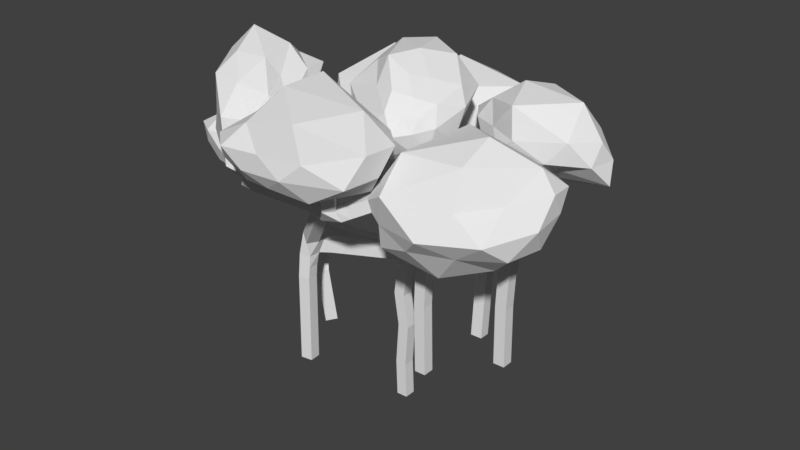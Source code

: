 # Source: Tree1.blend  (saved by Blender 2.79.0; exported with 4.5.12 LTS)
import bpy
from mathutils import Matrix  # noqa: F401  (used for matrix-valued properties, if any)

bpy.ops.wm.read_factory_settings(use_empty=True)
scene = bpy.context.scene
scene.name = 'Scene'

# ---- collections
col_collection_1 = bpy.data.collections.new('Collection 1'); scene.collection.children.link(col_collection_1)

# ---- materials (node trees are filled in below, after node groups)
mat_material = bpy.data.materials.new('Material')
mat_material.alpha_threshold = 0.0
mat_material.use_transparent_shadow = False
mat_material.roughness = 0.5
mat_material.line_color = (0.0, 0.0, 0.0, 1.0)

# ---- material node trees

# ---- world
world_world = bpy.data.worlds.new('World'); scene.world = world_world
world_world.color = (0.05088, 0.05088, 0.05088)
world_world.use_sun_shadow = False
world_world.sun_shadow_jitter_overblur = 0.0
world_world.cycles.sampling_method = 'MANUAL'

# ---- meshes
me_icosphere = bpy.data.meshes.new('Icosphere')
me_icosphere.from_pydata([(3.927, 2.807, 10.88), (5.798, 1.906, 11.59), (3.336, 1.448, 11.74), (2.103, 2.526, 11.8), (3.17, 4.043, 11.34), (6.438, 3.639, 11.11), (4.46, 0.6423, 12.84), (2.089, 1.753, 12.88), (2.206, 3.154, 12.77), (4.639, 3.911, 13.01), (7.104, 2.586, 12.85), (3.635, 2.614, 14.44), (3.631, 1.943, 11.34), (5.108, 2.293, 11.05), (4.588, 1.267, 11.43), (7.452, 2.775, 11.13), (5.273, 3.665, 10.37), (2.855, 2.549, 11.33), (2.495, 1.953, 11.71), (3.468, 3.456, 10.83), (2.41, 3.133, 11.57), (4.535, 4.486, 10.9), (7.069, 1.987, 12.01), (7.311, 3.132, 12.05), (3.788, 0.6649, 12.23), (5.604, 1.087, 12.07), (1.95, 2.176, 12.26), (2.557, 1.438, 12.26), (2.502, 3.64, 12.15), (1.916, 2.871, 12.23), (5.694, 4.0, 11.92), (3.838, 4.509, 11.83), (6.331, 1.457, 12.97), (3.193, 1.221, 12.91), (1.551, 2.544, 12.95), (3.258, 3.65, 12.94), (6.563, 3.345, 13.06), (4.259, 0.8448, 14.1), (6.234, 2.513, 14.21), (2.604, 1.976, 13.69), (2.565, 3.025, 13.57), (4.328, 3.58, 14.19), (-0.9942, 5.224, 8.396), (1.75, 3.887, 9.045), (-1.958, 3.32, 9.396), (-3.835, 5.202, 9.877), (-2.113, 7.285, 9.324), (2.178, 6.548, 9.345), (-0.1023, 2.71, 11.4), (-3.742, 4.416, 11.18), (-3.659, 6.401, 11.41), (0.02824, 7.121, 11.3), (3.495, 5.266, 11.53), (-1.425, 5.315, 13.68), (-1.56, 4.082, 8.481), (0.6573, 4.342, 8.297), (-0.0132, 3.223, 9.342), (2.884, 5.259, 9.226), (0.6241, 5.926, 8.066), (-2.816, 5.325, 8.905), (-3.224, 4.327, 9.707), (-1.599, 6.12, 8.633), (-3.471, 6.208, 9.472), (-0.0194, 7.215, 9.156), (2.862, 4.305, 10.39), (2.99, 5.934, 10.51), (-1.108, 2.762, 10.39), (1.505, 2.783, 10.12), (-3.971, 4.836, 10.48), (-3.05, 3.627, 10.5), (-3.314, 7.025, 10.38), (-4.183, 5.935, 10.52), (1.679, 7.618, 10.05), (-1.125, 8.193, 9.989), (2.503, 3.557, 11.7), (-2.107, 3.267, 11.52), (-4.484, 5.221, 11.59), (-2.016, 6.855, 11.43), (2.969, 6.561, 11.89), (-0.5013, 3.007, 13.12), (1.996, 5.212, 13.09), (-3.032, 4.319, 12.55), (-3.01, 5.92, 12.54), (-0.3706, 6.512, 12.88), (-3.865, 3.384, 8.266), (-3.214, 0.9393, 9.666), (-5.523, 3.419, 9.728), (-5.272, 5.541, 9.938), (-3.011, 5.436, 9.287), (-1.33, 1.841, 9.545), (-5.176, 1.495, 11.32), (-6.196, 4.951, 11.39), (-4.545, 6.035, 11.24), (-1.802, 3.685, 11.23), (-1.463, 0.1018, 11.4), (-3.9, 3.983, 14.03), (-4.782, 3.315, 9.154), (-3.458, 1.813, 8.965), (-4.732, 1.68, 9.461), (-1.893, 0.6451, 9.576), (-2.427, 2.459, 8.315), (-4.636, 4.693, 9.302), (-5.596, 4.629, 9.831), (-3.433, 4.313, 8.812), (-4.355, 5.688, 9.599), (-1.869, 3.438, 8.764), (-2.442, 0.08359, 10.43), (-1.385, 0.9188, 10.59), (-5.729, 2.459, 10.32), (-3.996, 0.5856, 10.11), (-5.77, 5.416, 10.59), (-6.156, 4.197, 10.53), (-3.803, 6.2, 10.42), (-5.118, 6.182, 10.53), (-0.7887, 2.542, 10.09), (-1.825, 4.953, 10.1), (-3.149, 0.01115, 11.58), (-6.32, 3.612, 10.99), (-5.755, 6.234, 11.53), (-3.078, 5.092, 11.35), (-0.9199, 1.251, 11.46), (-5.229, 1.854, 12.92), (-2.335, 1.255, 12.9), (-5.608, 4.589, 12.51), (-4.314, 5.307, 12.34), (-2.461, 3.668, 12.69), (5.359, -2.402, 9.475), (2.836, -2.929, 10.12), (5.039, -0.3588, 10.24), (7.312, -0.761, 10.81), (7.115, -3.245, 10.34), (3.841, -4.691, 10.25), (3.244, -0.9758, 11.65), (6.637, 0.3915, 12.12), (7.7, -1.456, 12.4), (5.424, -4.171, 12.02), (1.909, -4.596, 11.56), (5.26, -1.935, 14.04), (5.203, -1.475, 9.815), (3.861, -2.727, 9.63), (3.558, -1.411, 9.754), (2.41, -4.363, 9.788), (4.556, -3.747, 9.037), (6.55, -1.52, 9.933), (6.422, -0.3148, 10.48), (6.283, -2.771, 9.544), (7.483, -1.804, 10.39), (5.558, -4.134, 10.29), (1.678, -3.649, 10.61), (2.602, -4.672, 10.89), (3.906, -0.2086, 10.83), (2.245, -2.004, 10.57), (7.23, -0.02221, 11.55), (5.926, 0.5789, 10.9), (7.751, -2.442, 11.39), (7.689, -1.002, 11.54), (4.526, -5.11, 10.97), (6.686, -4.209, 11.1), (1.352, -2.733, 11.81), (4.69, 0.384, 12.11), (7.573, -0.3803, 12.32), (6.681, -2.923, 12.19), (2.984, -5.075, 12.23), (3.294, -0.3928, 13.52), (2.842, -3.739, 13.38), (6.034, -0.4249, 12.95), (7.032, -1.267, 13.15), (5.291, -3.515, 13.43), (-6.464, -1.93, 9.083), (-4.416, -1.589, 9.258), (-6.538, -3.121, 9.815), (-8.105, -2.739, 10.12), (-7.835, -1.016, 9.367), (-5.106, -0.197, 9.118), (-5.026, -2.736, 11.03), (-7.788, -3.342, 11.33), (-8.589, -1.961, 10.93), (-6.63, 0.306, 10.46), (-3.573, 0.1815, 10.29), (-7.042, -0.7792, 12.64), (-6.507, -2.603, 9.366), (-5.337, -1.757, 9.098), (-5.242, -2.714, 9.411), (-4.113, -0.6437, 9.028), (-5.767, -1.118, 8.903), (-7.462, -2.442, 9.518), (-7.497, -3.075, 10.01), (-7.106, -1.63, 9.071), (-8.205, -2.096, 9.735), (-6.529, -0.4749, 9.171), (-3.749, -0.8356, 9.707), (-4.229, 0.01727, 9.695), (-5.712, -3.114, 10.47), (-4.041, -2.178, 9.712), (-8.106, -3.085, 10.68), (-7.114, -3.373, 10.67), (-8.797, -1.383, 10.14), (-8.62, -2.493, 10.51), (-5.709, 0.6695, 9.44), (-7.717, 0.1404, 9.658), (-3.675, -1.178, 10.77), (-6.413, -3.08, 11.27), (-8.612, -2.83, 11.35), (-7.878, -0.7638, 10.73), (-4.54, 0.7768, 10.33), (-5.26, -2.505, 12.2), (-4.388, 0.351, 11.69), (-7.468, -2.706, 12.02), (-7.92, -1.661, 11.85), (-6.756, 0.1897, 11.9), (-0.2243, -5.588, 11.52), (1.972, -5.354, 12.17), (-0.2751, -7.137, 12.31), (-2.251, -6.707, 12.39), (-1.709, -4.599, 11.69), (1.057, -3.383, 11.8), (1.307, -7.069, 13.58), (-1.906, -7.704, 13.65), (-2.434, -5.964, 13.5), (-0.849, -2.84, 13.91), (2.777, -3.961, 13.7), (-0.6588, -5.737, 15.55), (-0.2424, -6.416, 11.83), (1.073, -5.463, 11.69), (1.146, -6.603, 11.95), (1.996, -4.343, 11.88), (0.6466, -4.574, 11.25), (-1.393, -6.22, 11.82), (-1.441, -7.047, 12.27), (-0.9757, -5.203, 11.46), (-2.242, -5.872, 12.11), (-0.2845, -3.776, 11.37), (2.743, -4.816, 12.77), (1.965, -3.744, 12.96), (0.533, -7.389, 12.88), (2.492, -6.294, 12.72), (-2.288, -7.216, 12.94), (-1.084, -7.589, 12.92), (-2.466, -5.285, 12.78), (-2.735, -6.474, 12.91), (0.7425, -2.916, 12.32), (-1.191, -3.332, 12.4), (2.751, -5.451, 13.78), (-0.3038, -7.536, 13.7), (-2.73, -6.988, 13.72), (-1.584, -4.841, 13.57), (2.011, -3.32, 13.88), (0.9577, -7.046, 14.96), (1.814, -4.482, 14.89), (-1.328, -6.985, 14.44), (-1.883, -5.89, 14.41), (-0.6848, -3.787, 15.55), (-3.67, -2.998, 14.49), (-2.2, -3.773, 12.74), (-3.543, -0.7888, 14.5), (-5.734, -1.43, 14.91), (-5.279, -3.683, 15.3), (-3.057, -5.261, 13.49), (-3.63, -2.157, 11.56), (-6.179, -0.6458, 13.32), (-6.669, -2.365, 14.1), (-5.203, -4.95, 13.31), (-2.893, -5.539, 11.32), (-6.439, -3.328, 11.7), (-3.436, -1.795, 14.52), (-2.786, -3.501, 13.68), (-2.898, -2.334, 13.2), (-2.305, -4.889, 12.73), (-3.168, -4.162, 14.18), (-4.435, -1.694, 15.3), (-4.747, -0.9023, 14.69), (-4.226, -3.223, 15.16), (-5.885, -2.156, 15.86), (-4.2, -4.722, 14.58), (-2.153, -4.643, 11.57), (-3.004, -5.401, 12.31), (-3.668, -1.55, 12.61), (-1.58, -2.909, 11.81), (-6.083, -0.9755, 14.22), (-4.971, -0.7873, 13.69), (-6.388, -2.913, 15.04), (-6.846, -1.336, 15.18), (-3.915, -5.881, 13.63), (-5.431, -4.671, 14.67), (-2.332, -4.131, 10.51), (-4.925, -1.524, 12.39), (-7.268, -0.9437, 14.06), (-6.138, -3.656, 13.74), (-3.729, -5.968, 11.76), (-4.776, -2.285, 10.74), (-4.375, -4.894, 10.85), (-6.469, -1.442, 12.55), (-6.791, -2.676, 13.05), (-5.932, -4.46, 12.24), (2.356, 0.3356, 14.56), (-0.121, 1.981, 15.52), (0.9275, -1.006, 15.06), (1.924, -1.683, 13.75), (2.486, -0.1952, 12.69), (0.7047, 2.375, 12.99), (-0.9632, -0.5203, 15.1), (0.8604, -2.298, 13.93), (1.623, -1.895, 12.53), (0.6272, 0.4879, 11.54), (-1.302, 2.218, 13.05), (-1.06, -1.641, 11.76), (1.51, -0.4631, 14.9), (1.374, 1.294, 15.33), (0.4697, 0.2135, 15.64), (-0.03483, 3.338, 14.29), (2.136, 1.702, 14.16), (2.259, -0.9907, 14.18), (1.595, -1.533, 14.46), (2.712, 0.1254, 13.88), (2.392, -1.248, 13.36), (1.854, 1.094, 12.88), (-1.208, 2.811, 14.33), (-0.4872, 2.469, 12.9), (0.01693, -1.069, 15.6), (-1.068, 1.071, 15.52), (1.42, -2.035, 13.81), (0.8692, -1.881, 14.68), (2.119, -1.293, 12.53), (1.848, -1.94, 13.2), (0.7745, 1.952, 11.97), (1.944, 0.2304, 12.06), (-2.431, 1.499, 14.5), (-0.05667, -1.653, 14.55), (1.329, -2.496, 13.13), (1.343, -1.042, 11.65), (-0.9639, 2.053, 12.05), (-1.78, -1.205, 14.15), (-1.883, 0.8169, 12.66), (0.07266, -2.366, 13.16), (0.7802, -2.057, 12.03), (-0.3897, -0.4489, 11.15)], [], [(0, 13, 12), (1, 13, 15), (0, 12, 17), (0, 17, 19), (0, 19, 16), (1, 15, 22), (2, 14, 24), (3, 18, 26), (4, 20, 28), (5, 21, 30), (1, 22, 25), (2, 24, 27), (3, 26, 29), (4, 28, 31), (5, 30, 23), (6, 32, 37), (7, 33, 39), (8, 34, 40), (9, 35, 41), (10, 36, 38), (38, 41, 11), (38, 36, 41), (36, 9, 41), (41, 40, 11), (41, 35, 40), (35, 8, 40), (40, 39, 11), (40, 34, 39), (34, 7, 39), (39, 37, 11), (39, 33, 37), (33, 6, 37), (37, 38, 11), (37, 32, 38), (32, 10, 38), (23, 36, 10), (23, 30, 36), (30, 9, 36), (31, 35, 9), (31, 28, 35), (28, 8, 35), (29, 34, 8), (29, 26, 34), (26, 7, 34), (27, 33, 7), (27, 24, 33), (24, 6, 33), (25, 32, 6), (25, 22, 32), (22, 10, 32), (30, 31, 9), (30, 21, 31), (21, 4, 31), (28, 29, 8), (28, 20, 29), (20, 3, 29), (26, 27, 7), (26, 18, 27), (18, 2, 27), (24, 25, 6), (24, 14, 25), (14, 1, 25), (22, 23, 10), (22, 15, 23), (15, 5, 23), (16, 21, 5), (16, 19, 21), (19, 4, 21), (19, 20, 4), (19, 17, 20), (17, 3, 20), (17, 18, 3), (17, 12, 18), (12, 2, 18), (15, 16, 5), (15, 13, 16), (13, 0, 16), (12, 14, 2), (12, 13, 14), (13, 1, 14), (42, 55, 54), (43, 55, 57), (42, 54, 59), (42, 59, 61), (42, 61, 58), (43, 57, 64), (44, 56, 66), (45, 60, 68), (46, 62, 70), (47, 63, 72), (43, 64, 67), (44, 66, 69), (45, 68, 71), (46, 70, 73), (47, 72, 65), (48, 74, 79), (49, 75, 81), (50, 76, 82), (51, 77, 83), (52, 78, 80), (80, 83, 53), (80, 78, 83), (78, 51, 83), (83, 82, 53), (83, 77, 82), (77, 50, 82), (82, 81, 53), (82, 76, 81), (76, 49, 81), (81, 79, 53), (81, 75, 79), (75, 48, 79), (79, 80, 53), (79, 74, 80), (74, 52, 80), (65, 78, 52), (65, 72, 78), (72, 51, 78), (73, 77, 51), (73, 70, 77), (70, 50, 77), (71, 76, 50), (71, 68, 76), (68, 49, 76), (69, 75, 49), (69, 66, 75), (66, 48, 75), (67, 74, 48), (67, 64, 74), (64, 52, 74), (72, 73, 51), (72, 63, 73), (63, 46, 73), (70, 71, 50), (70, 62, 71), (62, 45, 71), (68, 69, 49), (68, 60, 69), (60, 44, 69), (66, 67, 48), (66, 56, 67), (56, 43, 67), (64, 65, 52), (64, 57, 65), (57, 47, 65), (58, 63, 47), (58, 61, 63), (61, 46, 63), (61, 62, 46), (61, 59, 62), (59, 45, 62), (59, 60, 45), (59, 54, 60), (54, 44, 60), (57, 58, 47), (57, 55, 58), (55, 42, 58), (54, 56, 44), (54, 55, 56), (55, 43, 56), (84, 97, 96), (85, 97, 99), (84, 96, 101), (84, 101, 103), (84, 103, 100), (85, 99, 106), (86, 98, 108), (87, 102, 110), (88, 104, 112), (89, 105, 114), (85, 106, 109), (86, 108, 111), (87, 110, 113), (88, 112, 115), (89, 114, 107), (90, 116, 121), (91, 117, 123), (92, 118, 124), (93, 119, 125), (94, 120, 122), (122, 125, 95), (122, 120, 125), (120, 93, 125), (125, 124, 95), (125, 119, 124), (119, 92, 124), (124, 123, 95), (124, 118, 123), (118, 91, 123), (123, 121, 95), (123, 117, 121), (117, 90, 121), (121, 122, 95), (121, 116, 122), (116, 94, 122), (107, 120, 94), (107, 114, 120), (114, 93, 120), (115, 119, 93), (115, 112, 119), (112, 92, 119), (113, 118, 92), (113, 110, 118), (110, 91, 118), (111, 117, 91), (111, 108, 117), (108, 90, 117), (109, 116, 90), (109, 106, 116), (106, 94, 116), (114, 115, 93), (114, 105, 115), (105, 88, 115), (112, 113, 92), (112, 104, 113), (104, 87, 113), (110, 111, 91), (110, 102, 111), (102, 86, 111), (108, 109, 90), (108, 98, 109), (98, 85, 109), (106, 107, 94), (106, 99, 107), (99, 89, 107), (100, 105, 89), (100, 103, 105), (103, 88, 105), (103, 104, 88), (103, 101, 104), (101, 87, 104), (101, 102, 87), (101, 96, 102), (96, 86, 102), (99, 100, 89), (99, 97, 100), (97, 84, 100), (96, 98, 86), (96, 97, 98), (97, 85, 98), (126, 139, 138), (127, 139, 141), (126, 138, 143), (126, 143, 145), (126, 145, 142), (127, 141, 148), (128, 140, 150), (129, 144, 152), (130, 146, 154), (131, 147, 156), (127, 148, 151), (128, 150, 153), (129, 152, 155), (130, 154, 157), (131, 156, 149), (132, 158, 163), (133, 159, 165), (134, 160, 166), (135, 161, 167), (136, 162, 164), (164, 167, 137), (164, 162, 167), (162, 135, 167), (167, 166, 137), (167, 161, 166), (161, 134, 166), (166, 165, 137), (166, 160, 165), (160, 133, 165), (165, 163, 137), (165, 159, 163), (159, 132, 163), (163, 164, 137), (163, 158, 164), (158, 136, 164), (149, 162, 136), (149, 156, 162), (156, 135, 162), (157, 161, 135), (157, 154, 161), (154, 134, 161), (155, 160, 134), (155, 152, 160), (152, 133, 160), (153, 159, 133), (153, 150, 159), (150, 132, 159), (151, 158, 132), (151, 148, 158), (148, 136, 158), (156, 157, 135), (156, 147, 157), (147, 130, 157), (154, 155, 134), (154, 146, 155), (146, 129, 155), (152, 153, 133), (152, 144, 153), (144, 128, 153), (150, 151, 132), (150, 140, 151), (140, 127, 151), (148, 149, 136), (148, 141, 149), (141, 131, 149), (142, 147, 131), (142, 145, 147), (145, 130, 147), (145, 146, 130), (145, 143, 146), (143, 129, 146), (143, 144, 129), (143, 138, 144), (138, 128, 144), (141, 142, 131), (141, 139, 142), (139, 126, 142), (138, 140, 128), (138, 139, 140), (139, 127, 140), (168, 181, 180), (169, 181, 183), (168, 180, 185), (168, 185, 187), (168, 187, 184), (169, 183, 190), (170, 182, 192), (171, 186, 194), (172, 188, 196), (173, 189, 198), (169, 190, 193), (170, 192, 195), (171, 194, 197), (172, 196, 199), (173, 198, 191), (174, 200, 205), (175, 201, 207), (176, 202, 208), (177, 203, 209), (178, 204, 206), (206, 209, 179), (206, 204, 209), (204, 177, 209), (209, 208, 179), (209, 203, 208), (203, 176, 208), (208, 207, 179), (208, 202, 207), (202, 175, 207), (207, 205, 179), (207, 201, 205), (201, 174, 205), (205, 206, 179), (205, 200, 206), (200, 178, 206), (191, 204, 178), (191, 198, 204), (198, 177, 204), (199, 203, 177), (199, 196, 203), (196, 176, 203), (197, 202, 176), (197, 194, 202), (194, 175, 202), (195, 201, 175), (195, 192, 201), (192, 174, 201), (193, 200, 174), (193, 190, 200), (190, 178, 200), (198, 199, 177), (198, 189, 199), (189, 172, 199), (196, 197, 176), (196, 188, 197), (188, 171, 197), (194, 195, 175), (194, 186, 195), (186, 170, 195), (192, 193, 174), (192, 182, 193), (182, 169, 193), (190, 191, 178), (190, 183, 191), (183, 173, 191), (184, 189, 173), (184, 187, 189), (187, 172, 189), (187, 188, 172), (187, 185, 188), (185, 171, 188), (185, 186, 171), (185, 180, 186), (180, 170, 186), (183, 184, 173), (183, 181, 184), (181, 168, 184), (180, 182, 170), (180, 181, 182), (181, 169, 182), (210, 223, 222), (211, 223, 225), (210, 222, 227), (210, 227, 229), (210, 229, 226), (211, 225, 232), (212, 224, 234), (213, 228, 236), (214, 230, 238), (215, 231, 240), (211, 232, 235), (212, 234, 237), (213, 236, 239), (214, 238, 241), (215, 240, 233), (216, 242, 247), (217, 243, 249), (218, 244, 250), (219, 245, 251), (220, 246, 248), (248, 251, 221), (248, 246, 251), (246, 219, 251), (251, 250, 221), (251, 245, 250), (245, 218, 250), (250, 249, 221), (250, 244, 249), (244, 217, 249), (249, 247, 221), (249, 243, 247), (243, 216, 247), (247, 248, 221), (247, 242, 248), (242, 220, 248), (233, 246, 220), (233, 240, 246), (240, 219, 246), (241, 245, 219), (241, 238, 245), (238, 218, 245), (239, 244, 218), (239, 236, 244), (236, 217, 244), (237, 243, 217), (237, 234, 243), (234, 216, 243), (235, 242, 216), (235, 232, 242), (232, 220, 242), (240, 241, 219), (240, 231, 241), (231, 214, 241), (238, 239, 218), (238, 230, 239), (230, 213, 239), (236, 237, 217), (236, 228, 237), (228, 212, 237), (234, 235, 216), (234, 224, 235), (224, 211, 235), (232, 233, 220), (232, 225, 233), (225, 215, 233), (226, 231, 215), (226, 229, 231), (229, 214, 231), (229, 230, 214), (229, 227, 230), (227, 213, 230), (227, 228, 213), (227, 222, 228), (222, 212, 228), (225, 226, 215), (225, 223, 226), (223, 210, 226), (222, 224, 212), (222, 223, 224), (223, 211, 224), (252, 265, 264), (253, 265, 267), (252, 264, 269), (252, 269, 271), (252, 271, 268), (253, 267, 274), (254, 266, 276), (255, 270, 278), (256, 272, 280), (257, 273, 282), (253, 274, 277), (254, 276, 279), (255, 278, 281), (256, 280, 283), (257, 282, 275), (258, 284, 289), (259, 285, 291), (260, 286, 292), (261, 287, 293), (262, 288, 290), (290, 293, 263), (290, 288, 293), (288, 261, 293), (293, 292, 263), (293, 287, 292), (287, 260, 292), (292, 291, 263), (292, 286, 291), (286, 259, 291), (291, 289, 263), (291, 285, 289), (285, 258, 289), (289, 290, 263), (289, 284, 290), (284, 262, 290), (275, 288, 262), (275, 282, 288), (282, 261, 288), (283, 287, 261), (283, 280, 287), (280, 260, 287), (281, 286, 260), (281, 278, 286), (278, 259, 286), (279, 285, 259), (279, 276, 285), (276, 258, 285), (277, 284, 258), (277, 274, 284), (274, 262, 284), (282, 283, 261), (282, 273, 283), (273, 256, 283), (280, 281, 260), (280, 272, 281), (272, 255, 281), (278, 279, 259), (278, 270, 279), (270, 254, 279), (276, 277, 258), (276, 266, 277), (266, 253, 277), (274, 275, 262), (274, 267, 275), (267, 257, 275), (268, 273, 257), (268, 271, 273), (271, 256, 273), (271, 272, 256), (271, 269, 272), (269, 255, 272), (269, 270, 255), (269, 264, 270), (264, 254, 270), (267, 268, 257), (267, 265, 268), (265, 252, 268), (264, 266, 254), (264, 265, 266), (265, 253, 266), (294, 307, 306), (295, 307, 309), (294, 306, 311), (294, 311, 313), (294, 313, 310), (295, 309, 316), (296, 308, 318), (297, 312, 320), (298, 314, 322), (299, 315, 324), (295, 316, 319), (296, 318, 321), (297, 320, 323), (298, 322, 325), (299, 324, 317), (300, 326, 331), (301, 327, 333), (302, 328, 334), (303, 329, 335), (304, 330, 332), (332, 335, 305), (332, 330, 335), (330, 303, 335), (335, 334, 305), (335, 329, 334), (329, 302, 334), (334, 333, 305), (334, 328, 333), (328, 301, 333), (333, 331, 305), (333, 327, 331), (327, 300, 331), (331, 332, 305), (331, 326, 332), (326, 304, 332), (317, 330, 304), (317, 324, 330), (324, 303, 330), (325, 329, 303), (325, 322, 329), (322, 302, 329), (323, 328, 302), (323, 320, 328), (320, 301, 328), (321, 327, 301), (321, 318, 327), (318, 300, 327), (319, 326, 300), (319, 316, 326), (316, 304, 326), (324, 325, 303), (324, 315, 325), (315, 298, 325), (322, 323, 302), (322, 314, 323), (314, 297, 323), (320, 321, 301), (320, 312, 321), (312, 296, 321), (318, 319, 300), (318, 308, 319), (308, 295, 319), (316, 317, 304), (316, 309, 317), (309, 299, 317), (310, 315, 299), (310, 313, 315), (313, 298, 315), (313, 314, 298), (313, 311, 314), (311, 297, 314), (311, 312, 297), (311, 306, 312), (306, 296, 312), (309, 310, 299), (309, 307, 310), (307, 294, 310), (306, 308, 296), (306, 307, 308), (307, 295, 308)])
me_icosphere.use_remesh_preserve_volume = False
me_icosphere.use_remesh_preserve_attributes = False
me_icosphere.use_mirror_vertex_groups = False
me_icosphere.update()
me_cube = bpy.data.meshes.new('Cube')
me_cube.from_pydata([(0.0, 0.0, 0.0), (-0.06418, -2.199e-07, 1.636), (0.06418, -4.742e-07, 3.53), (-0.1604, -6.726e-07, 5.006), (0.09626, -9.355e-07, 6.963), (2.997, 1.673, 7.754), (4.976, -1.067e-06, 7.943), (-3.436, -1.412, 7.637), (-3.781, -1.181e-06, 8.79), (-2.01, -3.519, 8.178), (-0.238, -4.509, 10.66), (2.001, -1.373, 5.9), (2.302, 2.2, 10.33), (1.21, 3.813, 12.4), (3.55, 2.676, 9.503), (4.419, -1.223e-06, 9.102), (5.377, -1.319e-06, 9.815), (-3.781, -1.181e-06, 8.79), (-4.784, -1.462e-06, 10.88), (-3.068, -1.331e-06, 9.904), (0.6989, -5.115, 10.76), (1.254, -5.888, 13.67), (2.74, -4.118, 11.82), (-3.999, -4.637, 10.63), (-0.8761, 5.031, 10.53), (-1.991, 4.567, 8.693), (-3.209, -1.616, 5.747), (-3.062, -1.333, 3.297), (3.013, 1.308, 6.322), (2.978, 1.166, 3.642), (-1.988, -3.692, 6.733), (-1.894, 5.802, 9.464), (-6.856, -1.244e-06, 9.258), (6.781, -1.173, 11.33), (4.308, 1.906, 11.64), (-0.9008, 3.194, 10.2), (-2.851, 4.482, 11.3), (0.4937, 4.339, 11.31), (2.111, -1.373, 8.723), (2.298, -2.948, 9.639), (-2.03, 1.32, 7.955), (-3.427, 2.331, 8.096), (-3.368, 4.022, 9.925), (-3.289, 1.627, 9.632), (3.646, -2.617, 11.47), (-1.652, 4.993, 9.359), (-1.835, 2.109, 6.89), (-1.726, 2.167, 5.429), (-1.596, 2.32, 3.2), (-1.875, -3.857, 3.081), (0.4651, -0.7376, 9.479), (0.4202, -0.2719, 11.92), (1.299, -1.404, 13.23), (0.6384, 0.6507, 12.34), (4.903, -8.456e-07, 6.294), (4.94, -4.959e-07, 3.691), (4.308, 1.906, 11.64), (-1.626, -3.487, 10.95), (-3.404, -2.318, 12.64), (-4.149, -3.809, 11.99), (2.074, -1.373, 2.784)], [(0, 1), (1, 2), (2, 3), (3, 4), (4, 5), (5, 6), (4, 7), (7, 8), (4, 9), (9, 10), (38, 11), (4, 12), (12, 13), (12, 14), (6, 15), (6, 16), (8, 17), (17, 18), (17, 19), (10, 20), (20, 21), (20, 22), (10, 23), (45, 24), (25, 45), (7, 26), (26, 27), (5, 28), (28, 29), (9, 30), (45, 31), (17, 32), (16, 33), (16, 34), (4, 35), (35, 36), (35, 37), (4, 38), (38, 39), (4, 40), (40, 41), (41, 42), (41, 43), (39, 44), (46, 25), (4, 46), (46, 47), (47, 48), (30, 49), (4, 50), (50, 51), (51, 52), (51, 53), (6, 54), (54, 55), (34, 56), (10, 57), (57, 58), (23, 59), (11, 60)], [])
me_cube.materials.append(mat_material)
me_cube.use_remesh_preserve_volume = False
me_cube.use_remesh_preserve_attributes = False
me_cube.use_mirror_vertex_groups = False
me_cube.update()

# ---- objects
ob_treetop = bpy.data.objects.new('TreeTop', me_icosphere)
ob_trunk = bpy.data.objects.new('Trunk', me_cube)

# ---- transforms, parenting, visibility, modifiers, constraints
ob_treetop.location = (0.0, 0.0, 0.0)
ob_treetop.lineart.crease_threshold = 0.0
ob_trunk.location = (0.0, 0.0, 0.0)
ob_trunk.lock_rotations_4d = False
ob_trunk.empty_display_type = 'ARROWS'
ob_trunk.lineart.crease_threshold = 0.0
_m = ob_trunk.modifiers.new('Skin', 'SKIN')
_m.use_x_symmetry = False

# ---- collection membership
col_collection_1.objects.link(ob_treetop)
col_collection_1.objects.link(ob_trunk)

# ---- scene / render settings (as saved in the file)
scene.frame_start = 1; scene.frame_end = 250; scene.frame_set(1)
scene.render.engine = 'BLENDER_EEVEE_NEXT'
scene.render.resolution_percentage = 50
scene.render.dither_intensity = 0.0
scene.cycles.use_denoising = False
scene.cycles.samples = 128
scene.cycles.sampling_pattern = 'TABULATED_SOBOL'
scene.cycles.use_adaptive_sampling = False
scene.cycles.use_light_tree = False
scene.cycles.blur_glossy = 0.0
scene.cycles.sample_clamp_indirect = 0.0
scene.view_settings.view_transform = 'Standard'
bpy.context.view_layer.update()

# ---- added for rendering (the .blend has no active camera and no usable light): camera, sun
cam_auto = bpy.data.cameras.new('AutoCamera')
cam_auto.lens = 50.0
cam_auto.sensor_width = 36.0
cam_auto.clip_end = 1000.0
ob_auto_camera = bpy.data.objects.new('AutoCamera', cam_auto)
scene.collection.objects.link(ob_auto_camera)
ob_auto_camera.location = (25.2956, -30.738, 28.5721)
ob_auto_camera.rotation_euler = (1.09748, -7.21219e-08, 0.694738)
scene.camera = ob_auto_camera
light_auto_sun = bpy.data.lights.new('AutoSun', 'SUN')
light_auto_sun.energy = 3.0
light_auto_sun.angle = 0.0523599
ob_auto_sun = bpy.data.objects.new('AutoSun', light_auto_sun)
scene.collection.objects.link(ob_auto_sun)
ob_auto_sun.rotation_euler = (0.872665, 0.174533, 0.523599)
bpy.context.view_layer.update()
